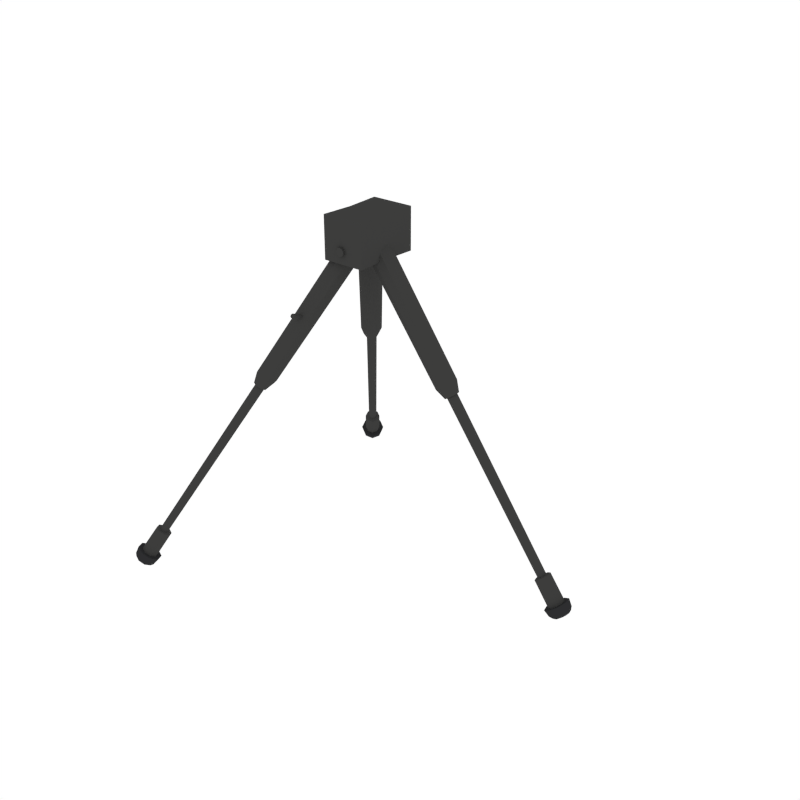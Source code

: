 # Source: Tripod.blend  (saved by Blender 2.79.0; exported with 4.5.12 LTS)
import bpy
from mathutils import Matrix  # noqa: F401  (used for matrix-valued properties, if any)

bpy.ops.wm.read_factory_settings(use_empty=True)
scene = bpy.context.scene
scene.name = 'Scene'

# ---- collections
col_collection_1 = bpy.data.collections.new('Collection 1'); scene.collection.children.link(col_collection_1)

# ---- materials (node trees are filled in below, after node groups)
mat_darkmetal = bpy.data.materials.new('DarkMetal')
mat_darkmetal.alpha_threshold = 0.0
mat_darkmetal.diffuse_color = (0.047, 0.04696, 0.04579, 1.0)
mat_darkmetal.roughness = 0.5
mat_black = bpy.data.materials.new('Black')
mat_black.alpha_threshold = 0.0
mat_black.diffuse_color = (0.02697, 0.02748, 0.0291, 1.0)
mat_black.roughness = 0.5

# ---- material node trees

# ---- world
world_world = bpy.data.worlds.new('World'); scene.world = world_world
world_world.color = (1.0, 1.0, 1.0)
world_world.use_sun_shadow = False
world_world.sun_shadow_jitter_overblur = 0.0
world_world.cycles.sampling_method = 'NONE'
world_world.cycles.sample_map_resolution = 256

# ---- meshes
me_cube_198 = bpy.data.meshes.new('Cube.198')
me_cube_198.from_pydata([(-0.04408, -0.1146, -0.1128), (-0.04408, -0.1146, 0.02799), (0.1012, -0.1146, -0.1128), (0.1012, -0.1146, 0.02799), (-0.1873, -0.2158, -0.503), (0.01278, 0.01547, -0.05964), (-0.164, -0.2255, -0.5095), (0.03869, 0.005268, -0.06661), (-0.1505, -0.25, -0.5048), (0.05424, -0.02088, -0.06106), (-0.1561, -0.2743, -0.4912), (0.04849, -0.04721, -0.04552), (-0.176, -0.2836, -0.478), (0.02605, -0.05752, -0.03026), (-0.1992, -0.2743, -0.4718), (-0.0002421, -0.04721, -0.02352), (-0.2131, -0.25, -0.4765), (-0.0157, -0.02088, -0.02949), (-0.2076, -0.2255, -0.4898), (-0.009573, 0.005268, -0.04482), (-0.1997, -0.2443, -0.5303), (-0.1842, -0.2506, -0.5343), (-0.1749, -0.2668, -0.5307), (-0.1787, -0.2827, -0.5214), (-0.1917, -0.2886, -0.5127), (-0.2068, -0.2827, -0.5087), (-0.2163, -0.2668, -0.512), (-0.2129, -0.2506, -0.5213), (-0.1982, -0.2494, -0.5271), (-0.1866, -0.2548, -0.5301), (-0.1805, -0.2671, -0.5273), (-0.1835, -0.2785, -0.5204), (-0.1924, -0.2827, -0.5142), (-0.203, -0.2785, -0.5116), (-0.2101, -0.2671, -0.514), (-0.2082, -0.2548, -0.5204), (-0.4251, -0.5097, -1.03), (-0.4167, -0.5131, -1.032), (-0.4106, -0.523, -1.03), (-0.4123, -0.5339, -1.025), (-0.4205, -0.5384, -1.02), (-0.43, -0.5339, -1.017), (-0.435, -0.523, -1.019), (-0.4324, -0.5131, -1.025), (-0.4283, -0.4993, -1.037), (-0.41, -0.5065, -1.042), (-0.3996, -0.524, -1.038), (-0.4035, -0.5416, -1.027), (-0.4192, -0.5489, -1.017), (-0.4377, -0.5416, -1.012), (-0.448, -0.524, -1.016), (-0.444, -0.5065, -1.026), (-0.4641, -0.5392, -1.116), (-0.4455, -0.5463, -1.121), (-0.4347, -0.5642, -1.117), (-0.4386, -0.5822, -1.106), (-0.4547, -0.5896, -1.095), (-0.4736, -0.5822, -1.09), (-0.4843, -0.5642, -1.095), (-0.4801, -0.5463, -1.105), (-0.4667, -0.5258, -1.122), (-0.4376, -0.537, -1.129), (-0.4212, -0.5643, -1.123), (-0.4273, -0.5915, -1.106), (-0.4521, -0.6028, -1.09), (-0.4812, -0.5915, -1.082), (-0.4976, -0.5643, -1.089), (-0.4915, -0.537, -1.105), (-0.4755, -0.5407, -1.141), (-0.4495, -0.5508, -1.148), (-0.4348, -0.5753, -1.142), (-0.4403, -0.5998, -1.127), (-0.4624, -0.6099, -1.112), (-0.4884, -0.5998, -1.106), (-0.5031, -0.5753, -1.111), (-0.4976, -0.5508, -1.126), (-0.4783, -0.5522, -1.147), (-0.4573, -0.5604, -1.153), (-0.4455, -0.5802, -1.148), (-0.4499, -0.5999, -1.136), (-0.4677, -0.6079, -1.124), (-0.4886, -0.5999, -1.119), (-0.5005, -0.5802, -1.123), (-0.4962, -0.5604, -1.135), (-0.4775, -0.5678, -1.146), (-0.4666, -0.5721, -1.148), (-0.4605, -0.5823, -1.146), (-0.4628, -0.5924, -1.14), (-0.472, -0.5966, -1.134), (-0.4828, -0.5924, -1.131), (-0.489, -0.5823, -1.133), (-0.4867, -0.5721, -1.139), (0.02362, -0.04582, -0.05801), (0.03376, -0.04582, -0.06221), (0.03796, -0.04582, -0.07234), (0.03376, -0.04582, -0.08248), (0.02362, -0.04582, -0.08668), (0.01349, -0.04582, -0.08248), (0.009292, -0.04582, -0.07234), (0.01349, -0.04582, -0.06221), (0.03376, -0.1233, -0.06221), (0.02362, -0.1233, -0.05801), (0.03796, -0.1233, -0.07234), (0.03376, -0.1233, -0.08248), (0.02362, -0.1233, -0.08668), (0.01349, -0.1233, -0.08248), (0.009292, -0.1233, -0.07234), (0.01349, -0.1233, -0.06221), (-0.0878, -0.1715, -0.2825), (-0.08409, -0.1726, -0.286), (-0.08383, -0.1753, -0.2911), (-0.08772, -0.1781, -0.2947), (-0.09315, -0.1792, -0.2943), (-0.09699, -0.1781, -0.2905), (-0.0969, -0.1753, -0.2852), (-0.09288, -0.1726, -0.282), (-0.07534, -0.2209, -0.2672), (-0.07918, -0.2198, -0.2634), (-0.07542, -0.2237, -0.2725), (-0.07944, -0.2264, -0.2757), (-0.08453, -0.2274, -0.2752), (-0.08824, -0.2264, -0.2717), (-0.0885, -0.2237, -0.2666), (-0.08461, -0.2209, -0.263), (-0.04408, 0.111, -0.1128), (-0.04408, 0.111, 0.02799), (0.1012, 0.111, -0.1128), (0.1012, 0.111, 0.02799), (-0.1873, 0.2122, -0.503), (0.01278, -0.01903, -0.05964), (-0.164, 0.2219, -0.5095), (0.03869, -0.008829, -0.06661), (-0.1505, 0.2465, -0.5048), (0.05424, 0.01732, -0.06106), (-0.1561, 0.2707, -0.4912), (0.04849, 0.04365, -0.04552), (-0.176, 0.2801, -0.478), (0.02605, 0.05396, -0.03026), (-0.1992, 0.2707, -0.4718), (-0.000242, 0.04365, -0.02352), (-0.2131, 0.2465, -0.4765), (-0.0157, 0.01732, -0.02949), (-0.2076, 0.2219, -0.4898), (-0.009573, -0.008829, -0.04482), (-0.1997, 0.2407, -0.5303), (-0.1842, 0.247, -0.5343), (-0.1749, 0.2632, -0.5307), (-0.1787, 0.2791, -0.5214), (-0.1917, 0.285, -0.5127), (-0.2068, 0.2791, -0.5087), (-0.2163, 0.2632, -0.512), (-0.2129, 0.247, -0.5213), (-0.1982, 0.2459, -0.5271), (-0.1866, 0.2512, -0.5301), (-0.1805, 0.2635, -0.5273), (-0.1835, 0.2749, -0.5204), (-0.1924, 0.2791, -0.5142), (-0.203, 0.2749, -0.5116), (-0.2101, 0.2635, -0.514), (-0.2082, 0.2512, -0.5204), (-0.4251, 0.5061, -1.03), (-0.4167, 0.5095, -1.032), (-0.4106, 0.5195, -1.03), (-0.4123, 0.5303, -1.025), (-0.4205, 0.5348, -1.02), (-0.43, 0.5303, -1.017), (-0.435, 0.5195, -1.019), (-0.4324, 0.5095, -1.025), (-0.4283, 0.4957, -1.037), (-0.41, 0.5029, -1.042), (-0.3996, 0.5204, -1.038), (-0.4035, 0.5381, -1.027), (-0.4192, 0.5454, -1.017), (-0.4377, 0.5381, -1.012), (-0.448, 0.5204, -1.016), (-0.444, 0.5029, -1.026), (-0.4641, 0.5356, -1.116), (-0.4455, 0.5427, -1.121), (-0.4347, 0.5606, -1.117), (-0.4386, 0.5787, -1.106), (-0.4547, 0.586, -1.095), (-0.4736, 0.5787, -1.09), (-0.4843, 0.5606, -1.095), (-0.4801, 0.5427, -1.105), (-0.4667, 0.5222, -1.122), (-0.4376, 0.5334, -1.129), (-0.4212, 0.5607, -1.123), (-0.4273, 0.588, -1.106), (-0.4521, 0.5992, -1.09), (-0.4812, 0.588, -1.082), (-0.4976, 0.5607, -1.089), (-0.4915, 0.5334, -1.105), (-0.4755, 0.5372, -1.141), (-0.4495, 0.5472, -1.148), (-0.4348, 0.5718, -1.142), (-0.4403, 0.5963, -1.127), (-0.4624, 0.6063, -1.112), (-0.4884, 0.5963, -1.106), (-0.5031, 0.5718, -1.111), (-0.4976, 0.5472, -1.126), (-0.4783, 0.5486, -1.147), (-0.4573, 0.5568, -1.153), (-0.4455, 0.5766, -1.148), (-0.4499, 0.5963, -1.136), (-0.4677, 0.6044, -1.124), (-0.4886, 0.5963, -1.119), (-0.5005, 0.5766, -1.123), (-0.4962, 0.5568, -1.135), (-0.4775, 0.5643, -1.146), (-0.4666, 0.5685, -1.148), (-0.4605, 0.5787, -1.146), (-0.4628, 0.5888, -1.14), (-0.472, 0.593, -1.134), (-0.4828, 0.5888, -1.131), (-0.489, 0.5787, -1.133), (-0.4867, 0.5685, -1.139), (0.02362, 0.04226, -0.05801), (0.03376, 0.04226, -0.06221), (0.03796, 0.04226, -0.07234), (0.03376, 0.04226, -0.08248), (0.02362, 0.04226, -0.08668), (0.01349, 0.04226, -0.08248), (0.009292, 0.04226, -0.07234), (0.01349, 0.04226, -0.06221), (0.03376, 0.1197, -0.06221), (0.02362, 0.1197, -0.05801), (0.03796, 0.1197, -0.07234), (0.03376, 0.1197, -0.08248), (0.02362, 0.1197, -0.08668), (0.01349, 0.1197, -0.08248), (0.009292, 0.1197, -0.07234), (0.01349, 0.1197, -0.06221), (-0.0878, 0.1679, -0.2825), (-0.08409, 0.169, -0.286), (-0.08383, 0.1717, -0.2911), (-0.08772, 0.1745, -0.2947), (-0.09315, 0.1756, -0.2943), (-0.09699, 0.1745, -0.2905), (-0.0969, 0.1717, -0.2852), (-0.09288, 0.169, -0.282), (-0.07534, 0.2173, -0.2672), (-0.07918, 0.2162, -0.2634), (-0.07542, 0.2201, -0.2725), (-0.07944, 0.2228, -0.2757), (-0.08453, 0.2239, -0.2752), (-0.08824, 0.2228, -0.2717), (-0.0885, 0.2201, -0.2666), (-0.08461, 0.2173, -0.263), (-0.04166, -0.00178, -0.1104), (-0.04166, -0.00178, 0.02557), (0.09877, -0.00178, -0.1104), (0.09877, -0.00178, 0.02557), (0.3301, 0.03927, -0.453), (0.01767, 0.03858, -0.01358), (0.3495, 0.02874, -0.4395), (0.03937, 0.02714, 0.001526), (0.3582, 0.001861, -0.4338), (0.04906, -0.002023, 0.007987), (0.3493, -0.0248, -0.4401), (0.03919, -0.03093, 0.0009249), (0.3299, -0.03489, -0.4537), (0.01746, -0.04189, -0.0144), (0.3107, -0.02435, -0.4675), (-0.004023, -0.03044, -0.02981), (0.3022, 0.002539, -0.4736), (-0.01354, -0.001288, -0.03652), (0.3109, 0.02919, -0.467), (-0.00386, 0.02763, -0.0292), (0.3519, 0.02705, -0.4838), (0.3646, 0.02021, -0.4749), (0.3705, 0.002255, -0.4709), (0.3645, -0.01555, -0.4753), (0.3518, -0.0221, -0.4843), (0.3391, -0.01525, -0.4933), (0.3333, 0.002709, -0.4973), (0.3392, 0.02051, -0.4929), (0.3513, 0.02089, -0.4831), (0.3606, 0.01551, -0.4769), (0.3647, 0.002318, -0.4744), (0.3606, -0.01077, -0.4772), (0.3513, -0.01591, -0.4835), (0.3423, -0.01054, -0.4902), (0.3385, 0.002649, -0.4931), (0.3424, 0.01574, -0.4899), (0.7054, 0.02116, -0.9812), (0.7126, 0.01672, -0.9757), (0.716, 0.005124, -0.9731), (0.7127, -0.006398, -0.976), (0.7055, -0.01068, -0.9816), (0.6978, -0.006204, -0.9866), (0.6942, 0.005423, -0.9886), (0.6979, 0.01691, -0.9862), (0.7069, 0.03389, -0.9831), (0.722, 0.02568, -0.9722), (0.7282, 0.005844, -0.9675), (0.7214, -0.01364, -0.9721), (0.7062, -0.02135, -0.9828), (0.6912, -0.01328, -0.9936), (0.6849, 0.006375, -0.9983), (0.6916, 0.02604, -0.9938), (0.7623, 0.03491, -1.061), (0.778, 0.02628, -1.05), (0.7841, 0.005866, -1.045), (0.7769, -0.01378, -1.05), (0.7617, -0.02127, -1.061), (0.7466, -0.01342, -1.072), (0.7398, 0.006401, -1.077), (0.7463, 0.02666, -1.072), (0.7624, 0.04986, -1.061), (0.7864, 0.03711, -1.044), (0.7961, 0.006452, -1.036), (0.7855, -0.02369, -1.044), (0.7613, -0.03572, -1.061), (0.7376, -0.02315, -1.078), (0.7277, 0.007251, -1.085), (0.7381, 0.03765, -1.078), (0.7772, 0.04632, -1.082), (0.7984, 0.03509, -1.066), (0.807, 0.007703, -1.059), (0.7974, -0.01979, -1.065), (0.7754, -0.03086, -1.08), (0.7542, -0.01929, -1.096), (0.7459, 0.008433, -1.103), (0.7557, 0.03559, -1.097), (0.7829, 0.03965, -1.09), (0.8001, 0.03053, -1.078), (0.8074, 0.008422, -1.072), (0.8, -0.01379, -1.077), (0.7823, -0.02281, -1.09), (0.7649, -0.01338, -1.102), (0.758, 0.009011, -1.108), (0.7656, 0.03093, -1.102), (0.7854, 0.02527, -1.094), (0.7944, 0.02052, -1.087), (0.7982, 0.009088, -1.085), (0.7944, -0.002276, -1.087), (0.7853, -0.006854, -1.094), (0.7763, -0.00207, -1.1), (0.7726, 0.009386, -1.103), (0.7764, 0.02073, -1.1)], [], [(250, 251, 3, 2), (2, 3, 1, 0), (248, 250, 2, 0), (251, 249, 1, 3), (4, 5, 7, 6), (6, 7, 9, 8), (8, 9, 11, 10), (10, 11, 13, 12), (12, 13, 15, 14), (14, 15, 17, 16), (7, 5, 19, 17, 15, 13, 11, 9), (16, 17, 19, 18), (18, 19, 5, 4), (6, 8, 22, 21), (22, 23, 31, 30), (12, 14, 25, 24), (18, 4, 20, 27), (4, 6, 21, 20), (8, 10, 23, 22), (14, 16, 26, 25), (10, 12, 24, 23), (16, 18, 27, 26), (34, 35, 43, 42), (20, 21, 29, 28), (27, 20, 28, 35), (25, 26, 34, 33), (23, 24, 32, 31), (21, 22, 30, 29), (26, 27, 35, 34), (24, 25, 33, 32), (39, 40, 48, 47), (32, 33, 41, 40), (30, 31, 39, 38), (28, 29, 37, 36), (35, 28, 36, 43), (33, 34, 42, 41), (31, 32, 40, 39), (29, 30, 38, 37), (51, 44, 52, 59), (37, 38, 46, 45), (42, 43, 51, 50), (40, 41, 49, 48), (38, 39, 47, 46), (36, 37, 45, 44), (43, 36, 44, 51), (41, 42, 50, 49), (56, 57, 65, 64), (49, 50, 58, 57), (47, 48, 56, 55), (45, 46, 54, 53), (50, 51, 59, 58), (48, 49, 57, 56), (46, 47, 55, 54), (44, 45, 53, 52), (66, 67, 75, 74), (54, 55, 63, 62), (52, 53, 61, 60), (59, 52, 60, 67), (57, 58, 66, 65), (55, 56, 64, 63), (53, 54, 62, 61), (58, 59, 67, 66), (73, 74, 82, 81), (64, 65, 73, 72), (62, 63, 71, 70), (60, 61, 69, 68), (67, 60, 68, 75), (65, 66, 74, 73), (63, 64, 72, 71), (61, 62, 70, 69), (76, 77, 85, 84), (71, 72, 80, 79), (69, 70, 78, 77), (74, 75, 83, 82), (72, 73, 81, 80), (70, 71, 79, 78), (68, 69, 77, 76), (75, 68, 76, 83), (84, 85, 86, 87, 88, 89, 90, 91), (83, 76, 84, 91), (81, 82, 90, 89), (79, 80, 88, 87), (77, 78, 86, 85), (82, 83, 91, 90), (80, 81, 89, 88), (78, 79, 87, 86), (93, 94, 95, 96, 97, 98, 99, 92), (100, 101, 107, 106, 105, 104, 103, 102), (94, 93, 100, 102), (99, 98, 106, 107), (97, 96, 104, 105), (95, 94, 102, 103), (93, 92, 101, 100), (92, 99, 107, 101), (98, 97, 105, 106), (96, 95, 103, 104), (109, 110, 111, 112, 113, 114, 115, 108), (116, 117, 123, 122, 121, 120, 119, 118), (110, 109, 116, 118), (115, 114, 122, 123), (113, 112, 120, 121), (111, 110, 118, 119), (109, 108, 117, 116), (108, 115, 123, 117), (114, 113, 121, 122), (112, 111, 119, 120), (0, 1, 249, 248), (250, 126, 127, 251), (126, 124, 125, 127), (248, 124, 126, 250), (251, 127, 125, 249), (128, 130, 131, 129), (130, 132, 133, 131), (132, 134, 135, 133), (134, 136, 137, 135), (136, 138, 139, 137), (138, 140, 141, 139), (131, 133, 135, 137, 139, 141, 143, 129), (140, 142, 143, 141), (142, 128, 129, 143), (130, 145, 146, 132), (146, 154, 155, 147), (136, 148, 149, 138), (142, 151, 144, 128), (128, 144, 145, 130), (132, 146, 147, 134), (138, 149, 150, 140), (134, 147, 148, 136), (140, 150, 151, 142), (158, 166, 167, 159), (144, 152, 153, 145), (151, 159, 152, 144), (149, 157, 158, 150), (147, 155, 156, 148), (145, 153, 154, 146), (150, 158, 159, 151), (148, 156, 157, 149), (163, 171, 172, 164), (156, 164, 165, 157), (154, 162, 163, 155), (152, 160, 161, 153), (159, 167, 160, 152), (157, 165, 166, 158), (155, 163, 164, 156), (153, 161, 162, 154), (175, 183, 176, 168), (161, 169, 170, 162), (166, 174, 175, 167), (164, 172, 173, 165), (162, 170, 171, 163), (160, 168, 169, 161), (167, 175, 168, 160), (165, 173, 174, 166), (180, 188, 189, 181), (173, 181, 182, 174), (171, 179, 180, 172), (169, 177, 178, 170), (174, 182, 183, 175), (172, 180, 181, 173), (170, 178, 179, 171), (168, 176, 177, 169), (190, 198, 199, 191), (178, 186, 187, 179), (176, 184, 185, 177), (183, 191, 184, 176), (181, 189, 190, 182), (179, 187, 188, 180), (177, 185, 186, 178), (182, 190, 191, 183), (197, 205, 206, 198), (188, 196, 197, 189), (186, 194, 195, 187), (184, 192, 193, 185), (191, 199, 192, 184), (189, 197, 198, 190), (187, 195, 196, 188), (185, 193, 194, 186), (200, 208, 209, 201), (195, 203, 204, 196), (193, 201, 202, 194), (198, 206, 207, 199), (196, 204, 205, 197), (194, 202, 203, 195), (192, 200, 201, 193), (199, 207, 200, 192), (208, 215, 214, 213, 212, 211, 210, 209), (207, 215, 208, 200), (205, 213, 214, 206), (203, 211, 212, 204), (201, 209, 210, 202), (206, 214, 215, 207), (204, 212, 213, 205), (202, 210, 211, 203), (217, 216, 223, 222, 221, 220, 219, 218), (224, 226, 227, 228, 229, 230, 231, 225), (218, 226, 224, 217), (223, 231, 230, 222), (221, 229, 228, 220), (219, 227, 226, 218), (217, 224, 225, 216), (216, 225, 231, 223), (222, 230, 229, 221), (220, 228, 227, 219), (233, 232, 239, 238, 237, 236, 235, 234), (240, 242, 243, 244, 245, 246, 247, 241), (234, 242, 240, 233), (239, 247, 246, 238), (237, 245, 244, 236), (235, 243, 242, 234), (233, 240, 241, 232), (232, 241, 247, 239), (238, 246, 245, 237), (236, 244, 243, 235), (124, 248, 249, 125), (252, 253, 255, 254), (254, 255, 257, 256), (256, 257, 259, 258), (258, 259, 261, 260), (260, 261, 263, 262), (262, 263, 265, 264), (255, 253, 267, 265, 263, 261, 259, 257), (264, 265, 267, 266), (266, 267, 253, 252), (254, 256, 270, 269), (270, 271, 279, 278), (260, 262, 273, 272), (266, 252, 268, 275), (252, 254, 269, 268), (256, 258, 271, 270), (262, 264, 274, 273), (258, 260, 272, 271), (264, 266, 275, 274), (282, 283, 291, 290), (268, 269, 277, 276), (275, 268, 276, 283), (273, 274, 282, 281), (271, 272, 280, 279), (269, 270, 278, 277), (274, 275, 283, 282), (272, 273, 281, 280), (287, 288, 296, 295), (280, 281, 289, 288), (278, 279, 287, 286), (276, 277, 285, 284), (283, 276, 284, 291), (281, 282, 290, 289), (279, 280, 288, 287), (277, 278, 286, 285), (299, 292, 300, 307), (285, 286, 294, 293), (290, 291, 299, 298), (288, 289, 297, 296), (286, 287, 295, 294), (284, 285, 293, 292), (291, 284, 292, 299), (289, 290, 298, 297), (304, 305, 313, 312), (297, 298, 306, 305), (295, 296, 304, 303), (293, 294, 302, 301), (298, 299, 307, 306), (296, 297, 305, 304), (294, 295, 303, 302), (292, 293, 301, 300), (314, 315, 323, 322), (302, 303, 311, 310), (300, 301, 309, 308), (307, 300, 308, 315), (305, 306, 314, 313), (303, 304, 312, 311), (301, 302, 310, 309), (306, 307, 315, 314), (321, 322, 330, 329), (312, 313, 321, 320), (310, 311, 319, 318), (308, 309, 317, 316), (315, 308, 316, 323), (313, 314, 322, 321), (311, 312, 320, 319), (309, 310, 318, 317), (324, 325, 333, 332), (319, 320, 328, 327), (317, 318, 326, 325), (322, 323, 331, 330), (320, 321, 329, 328), (318, 319, 327, 326), (316, 317, 325, 324), (323, 316, 324, 331), (332, 333, 334, 335, 336, 337, 338, 339), (331, 324, 332, 339), (329, 330, 338, 337), (327, 328, 336, 335), (325, 326, 334, 333), (330, 331, 339, 338), (328, 329, 337, 336), (326, 327, 335, 334)])
me_cube_198.polygons.foreach_set('material_index', [0, 0, 0, 0, 0, 0, 0, 0, 0, 0, 0, 0, 0, 0, 0, 0, 0, 0, 0, 0, 0, 0, 0, 0, 0, 0, 0, 0, 0, 0, 0, 0, 0, 0, 0, 0, 0, 0, 0, 0, 0, 0, 0, 0, 0, 0, 1, 0, 0, 0, 0, 0, 0, 0, 1, 1, 1, 1, 1, 1, 1, 1, 1, 1, 1, 1, 1, 1, 1, 1, 1, 1, 1, 1, 1, 1, 1, 1, 1, 1, 1, 1, 1, 1, 1, 1, 0, 0, 0, 0, 0, 0, 0, 0, 0, 0, 0, 0, 0, 0, 0, 0, 0, 0, 0, 0, 0, 0, 0, 0, 0, 0, 0, 0, 0, 0, 0, 0, 0, 0, 0, 0, 0, 0, 0, 0, 0, 0, 0, 0, 0, 0, 0, 0, 0, 0, 0, 0, 0, 0, 0, 0, 0, 0, 0, 0, 0, 0, 0, 0, 0, 0, 0, 1, 0, 0, 0, 0, 0, 0, 0, 1, 1, 1, 1, 1, 1, 1, 1, 1, 1, 1, 1, 1, 1, 1, 1, 1, 1, 1, 1, 1, 1, 1, 1, 1, 1, 1, 1, 1, 1, 1, 1, 0, 0, 0, 0, 0, 0, 0, 0, 0, 0, 0, 0, 0, 0, 0, 0, 0, 0, 0, 0, 0, 0, 0, 0, 0, 0, 0, 0, 0, 0, 0, 0, 0, 0, 0, 0, 0, 0, 0, 0, 0, 0, 0, 0, 0, 0, 0, 0, 0, 0, 0, 0, 0, 0, 0, 0, 0, 0, 0, 0, 0, 0, 0, 1, 0, 0, 0, 0, 0, 0, 0, 1, 1, 1, 1, 1, 1, 1, 1, 1, 1, 1, 1, 1, 1, 1, 1, 1, 1, 1, 1, 1, 1, 1, 1, 1, 1, 1, 1, 1, 1, 1, 1])
me_cube_198.materials.append(mat_darkmetal)
me_cube_198.materials.append(mat_black)
me_cube_198.use_remesh_preserve_volume = False
me_cube_198.use_remesh_preserve_attributes = False
me_cube_198.use_mirror_vertex_groups = False
me_cube_198.update()

# ---- objects
ob_tripod = bpy.data.objects.new('Tripod', me_cube_198)

# ---- transforms, parenting, visibility, modifiers, constraints
ob_tripod.location = (0.0, 0.0, 0.0)
ob_tripod.lineart.crease_threshold = 0.0

# ---- collection membership
col_collection_1.objects.link(ob_tripod)

# ---- scene / render settings (as saved in the file)
scene.frame_start = 1; scene.frame_end = 250; scene.frame_set(0)
scene.render.engine = 'CYCLES'
scene.render.resolution_x = 1000
scene.render.resolution_y = 1000
scene.render.dither_intensity = 0.0
scene.cycles.samples = 200
scene.cycles.sampling_pattern = 'TABULATED_SOBOL'
scene.cycles.light_sampling_threshold = 0.0
scene.cycles.use_adaptive_sampling = False
scene.cycles.use_light_tree = False
scene.cycles.caustics_reflective = False
scene.cycles.caustics_refractive = False
scene.cycles.blur_glossy = 0.0
scene.cycles.max_bounces = 2
scene.cycles.pixel_filter_type = 'GAUSSIAN'
scene.cycles.sample_clamp_indirect = 0.0
scene.view_settings.view_transform = 'Standard'
bpy.context.view_layer.update()

# ---- added for rendering (the .blend has no active camera): camera
cam_auto = bpy.data.cameras.new('AutoCamera')
cam_auto.lens = 50.0
cam_auto.sensor_width = 36.0
cam_auto.clip_end = 1000.0
ob_auto_camera = bpy.data.objects.new('AutoCamera', cam_auto)
scene.collection.objects.link(ob_auto_camera)
ob_auto_camera.location = (2.13466, -2.38078, 1.02355)
ob_auto_camera.rotation_euler = (1.09748, -7.21219e-08, 0.694738)
scene.camera = ob_auto_camera
bpy.context.view_layer.update()
